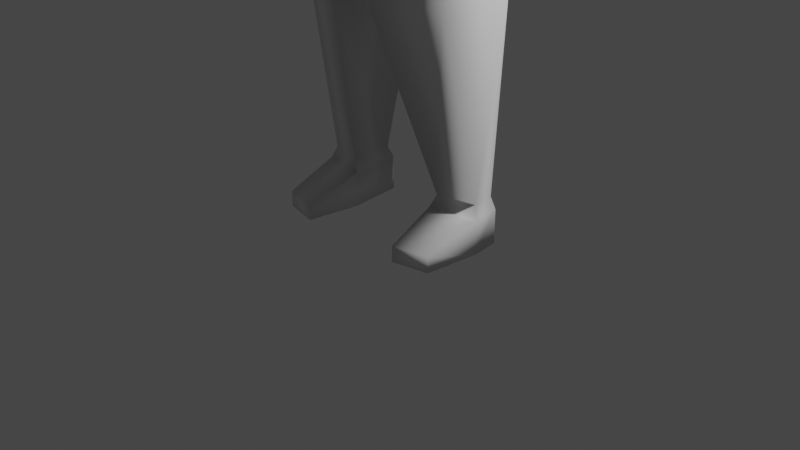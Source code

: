 # Source: firsthuman.blend  (saved by Blender 2.93.21; exported with 4.5.12 LTS)
import bpy
from mathutils import Matrix  # noqa: F401  (used for matrix-valued properties, if any)

bpy.ops.wm.read_factory_settings(use_empty=True)
scene = bpy.context.scene
scene.name = 'Scene'

# ---- collections
col_collection = bpy.data.collections.new('Collection'); scene.collection.children.link(col_collection)

# ---- materials (node trees are filled in below, after node groups)
mat_material = bpy.data.materials.new('Material')
mat_material.alpha_threshold = 0.0
mat_material.use_transparent_shadow = False
mat_material.line_color = (0.0, 0.0, 0.0, 1.0)

# ---- material node trees
mat_material.use_nodes = True; mat_material.node_tree.nodes.clear()
_N = mat_material.node_tree.nodes; _L = mat_material.node_tree.links
n0 = _N.new('ShaderNodeOutputMaterial'); n0.name = 'Material Output'; n0.location = (300, 300)
n1 = _N.new('ShaderNodeBsdfPrincipled'); n1.name = 'Principled BSDF'; n1.location = (10, 300)
n1.distribution = 'GGX'
n1.subsurface_method = 'BURLEY'
n1.inputs[2].default_value = 0.4
n1.inputs[3].default_value = 1.45
n1.inputs[27].default_value = (0.0, 0.0, 0.0, 1.0)
n1.inputs[28].default_value = 1.0
_L.new(n1.outputs[0], n0.inputs[0])
n0.is_active_output = True

# ---- world
world_world = bpy.data.worlds.new('World'); scene.world = world_world
world_world.use_nodes = True; world_world.node_tree.nodes.clear()
_N = world_world.node_tree.nodes; _L = world_world.node_tree.links
n0 = _N.new('ShaderNodeOutputWorld'); n0.name = 'World Output'; n0.location = (300, 300)
n1 = _N.new('ShaderNodeBackground'); n1.name = 'Background'; n1.location = (10, 300)
n1.inputs[0].default_value = (0.05088, 0.05088, 0.05088, 1.0)
_L.new(n1.outputs[0], n0.inputs[0])
n0.is_active_output = True
world_world.color = (0.05088, 0.05088, 0.05088)
world_world.use_sun_shadow = False
world_world.sun_shadow_jitter_overblur = 0.0

# ---- cameras
cam_camera = bpy.data.cameras.new('Camera')
cam_camera.clip_end = 100.0
cam_camera.ortho_scale = 7.314

# ---- lights
light_light = bpy.data.lights.new('Light', 'POINT')
light_light.transmission_factor = 0.0
light_light.energy = 1000.0
light_light.shadow_soft_size = 0.1
light_light.shadow_maximum_resolution = 0.006
light_light.use_absolute_resolution = True

# ---- meshes
me_cube = bpy.data.meshes.new('Cube')
me_cube.from_pydata([(1.031, 0.4414, 6.024), (0.8765, 0.3356, 5.122), (1.24, 0.09956, 5.908), (0.6226, -0.3673, 5.303), (0.0, 0.5982, 6.212), (0.0, 0.5982, 5.122), (0.0, -0.3458, 6.154), (0.0, -0.5783, 5.115), (1.069, 0.3749, 3.975), (1.069, -0.3889, 3.987), (0.0, 0.7597, 3.987), (0.0, -0.589, 3.968), (1.107, 0.247, 2.378), (0.8837, -0.3423, 2.378), (0.4708, 0.7403, 2.361), (0.2476, -0.6064, 2.36), (0.6016, 0.4855, 0.3558), (0.5325, -0.102, 0.3558), (1.008, 0.3167, 0.3552), (1.05, 0.008496, 0.3552), (1.314, 0.6066, 5.297), (0.0, -0.5137, 5.847), (1.183, -0.02685, 5.7), (0.0, 0.7347, 5.34), (1.156, 0.2927, 5.934), (1.165, 0.1152, 5.982), (1.283, 0.3543, 5.953), (1.123, -0.05935, 6.033), (3.076, 0.3571, 5.698), (3.014, 0.06619, 5.591), (3.071, 0.2701, 5.84), (2.979, -0.00306, 5.826), (3.462, 0.4447, 5.478), (3.534, 0.1359, 5.585), (3.526, 0.4046, 5.67), (3.568, 0.1277, 5.719), (2.315, -0.02174, 6.013), (2.448, 0.3464, 6.054), (2.368, 0.02796, 5.582), (2.462, 0.4024, 5.651), (0.6011, 0.4855, -0.009196), (0.532, -0.102, -0.009196), (1.008, 0.3167, -0.009764), (1.049, 0.008496, -0.009764), (0.6098, -0.6676, 0.1581), (1.0, -0.5816, 0.1576), (0.6094, -0.6675, -0.009196), (0.9995, -0.5815, -0.009764), (0.5819, -0.05245, 0.4844), (0.993, 0.04263, 0.485), (0.632, 0.428, 0.4844), (0.9629, 0.2907, 0.485), (0.2574, 0.08675, 6.211), (0.0, 0.06338, 6.308), (0.4049, 0.2743, 6.244), (0.0, 0.5467, 6.326), (0.1846, -0.08893, 6.505), (0.0, 0.03388, 6.478), (0.4239, 0.3134, 6.578), (0.0, 0.5467, 6.666), (0.587, 0.2618, 4.536), (0.0, 0.7341, 4.542), (0.0, -0.4365, 4.536), (0.5951, -0.2831, 4.561), (0.368, -0.05915, 6.812), (0.3508, 0.3775, 6.856), (0.0, 0.6306, 6.941), (0.3835, -0.03689, 7.306), (0.0, 0.1157, 7.435), (0.476, 0.4196, 7.346), (0.0, 0.6529, 7.435), (0.2356, -0.3745, 6.696), (0.0, -0.3978, 6.608), (0.1508, -0.3943, 6.891), (0.0, -0.398, 6.924), (0.0, -0.398, 7.299), (0.2219, -0.3745, 7.14), (0.2396, 0.04626, 6.358), (0.0, 0.02918, 6.395), (0.0, 0.4966, 6.479), (0.2325, 0.2549, 6.375), (3.738, 0.4374, 5.486), (3.75, 0.2406, 5.485), (3.774, 0.4396, 5.576), (3.787, 0.2427, 5.576), (3.556, 0.4546, 5.479), (3.626, 0.19, 5.545), (3.622, 0.4148, 5.67), (3.656, 0.1809, 5.671), (3.542, 0.09227, 5.606), (3.555, 0.125, 5.693), (3.598, 0.1353, 5.562), (3.602, 0.1906, 5.694), (3.644, -0.008507, 5.543), (3.67, 0.01935, 5.638), (3.746, 0.07471, 5.507), (3.737, 0.08001, 5.632), (3.421, 0.2253, 5.641), (3.432, 0.2246, 5.704), (3.401, 0.3268, 5.615), (3.422, 0.3159, 5.685)], [], [(2, 0, 54, 52), (22, 2, 6, 21), (61, 60, 8, 10), (0, 2, 25, 24), (23, 4, 0, 20), (8, 9, 13, 12), (63, 62, 11, 9), (60, 63, 9, 8), (49, 48, 17, 19), (10, 8, 12, 14), (9, 11, 15, 13), (11, 10, 14, 15), (18, 19, 43, 42), (48, 50, 16, 17), (51, 49, 19, 18), (50, 51, 18, 16), (5, 23, 20, 1), (1, 20, 22, 3), (3, 22, 21, 7), (26, 24, 25, 27), (2, 22, 27, 25), (20, 0, 24, 26), (37, 36, 31, 30), (98, 97, 33, 35), (36, 38, 29, 31), (38, 39, 28, 29), (39, 37, 30, 28), (86, 85, 81, 82), (97, 99, 32, 33), (99, 100, 34, 32), (100, 98, 35, 34), (20, 26, 37, 39), (22, 20, 39, 38), (27, 22, 38, 36), (26, 27, 36, 37), (40, 42, 43, 41), (16, 18, 42, 40), (43, 19, 45, 47), (17, 16, 40, 41), (45, 44, 46, 47), (41, 43, 47, 46), (17, 41, 46, 44), (19, 17, 44, 45), (14, 12, 51, 50), (12, 13, 49, 51), (15, 14, 50, 48), (13, 15, 48, 49), (78, 77, 56, 57), (0, 4, 55, 54), (6, 2, 52, 53), (57, 56, 71, 72), (80, 79, 59, 58), (77, 80, 58, 56), (1, 3, 63, 60), (3, 7, 62, 63), (5, 1, 60, 61), (65, 66, 70, 69), (58, 59, 66, 65), (56, 58, 65, 64), (69, 70, 68, 67), (64, 65, 69, 67), (56, 64, 73, 71), (72, 71, 73, 74), (74, 73, 76, 75), (64, 67, 76, 73), (67, 68, 75, 76), (52, 54, 80, 77), (54, 55, 79, 80), (53, 52, 77, 78), (82, 81, 83, 84), (85, 87, 83, 81), (87, 88, 84, 83), (88, 86, 82, 84), (88, 35, 90, 92), (34, 35, 88, 87), (32, 34, 87, 85), (33, 32, 85, 86), (91, 92, 96, 95), (33, 86, 91, 89), (86, 88, 92, 91), (35, 33, 89, 90), (94, 93, 95, 96), (89, 91, 95, 93), (92, 90, 94, 96), (90, 89, 93, 94), (30, 31, 98, 100), (28, 30, 100, 99), (29, 28, 99, 97), (31, 29, 97, 98)])
me_cube.polygons.foreach_set('use_smooth', [True] * 89)
_uv = me_cube.uv_layers.new(name='UVMap')
_uv.uv.foreach_set('vector', [0.625, 0.75, 0.625, 0.5, 0.625, 0.5, 0.625, 0.75, 0.5253, 0.75, 0.625, 0.75, 0.6285, 0.9702, 0.5253, 1.0, 0.5004, 0.25, 0.5004, 0.5, 0.5004, 0.5, 0.5004, 0.25, 0.625, 0.5, 0.625, 0.75, 0.625, 0.75, 0.625, 0.5, 0.5253, 0.25, 0.625, 0.25, 0.625, 0.5, 0.5253, 0.5, 0.5004, 0.5, 0.5004, 0.75, 0.5004, 0.75, 0.5004, 0.5, 0.5004, 0.75, 0.5004, 1.0, 0.5004, 1.0, 0.5004, 0.75, 0.5004, 0.5, 0.5004, 0.75, 0.5004, 0.75, 0.5004, 0.5, 0.5004, 0.75, 0.5004, 1.0, 0.5004, 1.0, 0.5004, 0.75, 0.5004, 0.25, 0.5004, 0.5, 0.5004, 0.5, 0.5004, 0.25, 0.5004, 0.75, 0.5004, 1.0, 0.5004, 1.0, 0.5004, 0.75, 0.0, 0.0, 0.0, 0.0, 0.0, 0.0, 0.0, 0.0, 0.5004, 0.5, 0.5004, 0.75, 0.5004, 0.75, 0.5004, 0.5, 0.0, 0.0, 0.0, 0.0, 0.0, 0.0, 0.0, 0.0, 0.5004, 0.5, 0.5004, 0.75, 0.5004, 0.75, 0.5004, 0.5, 0.5004, 0.25, 0.5004, 0.5, 0.5004, 0.5, 0.5004, 0.25, 0.5004, 0.25, 0.5253, 0.25, 0.5253, 0.5, 0.5004, 0.5, 0.5004, 0.5, 0.5253, 0.5, 0.5253, 0.75, 0.5004, 0.75, 0.5004, 0.75, 0.5253, 0.75, 0.5253, 1.0, 0.5004, 1.0, 0.5253, 0.5, 0.625, 0.5, 0.625, 0.75, 0.5253, 0.75, 0.625, 0.75, 0.5253, 0.75, 0.5253, 0.75, 0.625, 0.75, 0.5253, 0.5, 0.625, 0.5, 0.625, 0.5, 0.5253, 0.5, 0.5253, 0.5, 0.5253, 0.75, 0.5253, 0.75, 0.5253, 0.5, 0.5253, 0.75, 0.5253, 0.75, 0.5253, 0.75, 0.5253, 0.75, 0.5253, 0.75, 0.5253, 0.75, 0.5253, 0.75, 0.5253, 0.75, 0.5253, 0.75, 0.5253, 0.5, 0.5253, 0.5, 0.5253, 0.75, 0.5253, 0.5, 0.5253, 0.5, 0.5253, 0.5, 0.5253, 0.5, 0.5253, 0.75, 0.5253, 0.5, 0.5253, 0.5, 0.5253, 0.75, 0.5253, 0.75, 0.5253, 0.5, 0.5253, 0.5, 0.5253, 0.75, 0.5253, 0.5, 0.5253, 0.5, 0.5253, 0.5, 0.5253, 0.5, 0.5253, 0.5, 0.5253, 0.75, 0.5253, 0.75, 0.5253, 0.5, 0.5253, 0.5, 0.5253, 0.5, 0.5253, 0.5, 0.5253, 0.5, 0.5253, 0.75, 0.5253, 0.5, 0.5253, 0.5, 0.5253, 0.75, 0.5253, 0.75, 0.5253, 0.75, 0.5253, 0.75, 0.5253, 0.75, 0.5253, 0.5, 0.5253, 0.75, 0.5253, 0.75, 0.5253, 0.5, 0.125, 0.5, 0.5004, 0.5, 0.5004, 0.75, 0.125, 0.75, 0.5004, 0.25, 0.5004, 0.5, 0.5004, 0.5, 0.5004, 0.25, 0.5004, 0.75, 0.5004, 0.75, 0.5004, 0.75, 0.5004, 0.75, 0.0, 0.0, 0.0, 0.0, 0.0, 0.0, 0.0, 0.0, 0.5004, 0.75, 0.5004, 1.0, 0.5004, 1.0, 0.5004, 0.75, 0.125, 0.75, 0.5004, 0.75, 0.5004, 0.75, 0.125, 0.75, 0.0, 0.0, 0.0, 0.0, 0.0, 0.0, 0.0, 0.0, 0.5004, 0.75, 0.5004, 1.0, 0.5004, 1.0, 0.5004, 0.75, 0.5004, 0.25, 0.5004, 0.5, 0.5004, 0.5, 0.5004, 0.25, 0.5004, 0.5, 0.5004, 0.75, 0.5004, 0.75, 0.5004, 0.5, 0.0, 0.0, 0.0, 0.0, 0.0, 0.0, 0.0, 0.0, 0.5004, 0.75, 0.5004, 1.0, 0.5004, 1.0, 0.5004, 0.75, 0.6285, 0.9702, 0.625, 0.75, 0.625, 0.75, 0.6285, 0.9702, 0.625, 0.5, 0.625, 0.25, 0.625, 0.25, 0.625, 0.5, 0.6285, 0.9702, 0.625, 0.75, 0.625, 0.75, 0.6285, 0.9702, 0.6285, 0.9702, 0.625, 0.75, 0.625, 0.75, 0.6285, 0.9702, 0.625, 0.5, 0.625, 0.25, 0.625, 0.25, 0.625, 0.5, 0.625, 0.75, 0.625, 0.5, 0.625, 0.5, 0.625, 0.75, 0.5004, 0.5, 0.5004, 0.75, 0.5004, 0.75, 0.5004, 0.5, 0.5004, 0.75, 0.5004, 1.0, 0.5004, 1.0, 0.5004, 0.75, 0.5004, 0.25, 0.5004, 0.5, 0.5004, 0.5, 0.5004, 0.25, 0.625, 0.5, 0.625, 0.25, 0.625, 0.25, 0.625, 0.5, 0.625, 0.5, 0.625, 0.25, 0.625, 0.25, 0.625, 0.5, 0.625, 0.75, 0.625, 0.5, 0.625, 0.5, 0.625, 0.75, 0.625, 0.5, 0.875, 0.5, 0.875, 0.6815, 0.625, 0.75, 0.625, 0.75, 0.625, 0.5, 0.625, 0.5, 0.625, 0.75, 0.625, 0.75, 0.625, 0.75, 0.625, 0.75, 0.625, 0.75, 0.6285, 0.9702, 0.625, 0.75, 0.625, 0.75, 0.6285, 0.9702, 0.6285, 0.9702, 0.625, 0.75, 0.625, 0.75, 0.6285, 0.9702, 0.625, 0.75, 0.625, 0.75, 0.625, 0.75, 0.625, 0.75, 0.625, 0.75, 0.875, 0.6815, 0.875, 0.6815, 0.625, 0.75, 0.625, 0.75, 0.625, 0.5, 0.625, 0.5, 0.625, 0.75, 0.625, 0.5, 0.625, 0.25, 0.625, 0.25, 0.625, 0.5, 0.6285, 0.9702, 0.625, 0.75, 0.625, 0.75, 0.6285, 0.9702, 0.5253, 0.75, 0.5253, 0.5, 0.5253, 0.5, 0.5253, 0.75, 0.5253, 0.5, 0.5253, 0.5, 0.5253, 0.5, 0.5253, 0.5, 0.5253, 0.5, 0.5253, 0.75, 0.5253, 0.75, 0.5253, 0.5, 0.5253, 0.75, 0.5253, 0.75, 0.5253, 0.75, 0.5253, 0.75, 0.5253, 0.75, 0.5253, 0.75, 0.5253, 0.75, 0.5253, 0.75, 0.5253, 0.5, 0.5253, 0.75, 0.5253, 0.75, 0.5253, 0.5, 0.5253, 0.5, 0.5253, 0.5, 0.5253, 0.5, 0.5253, 0.5, 0.5253, 0.75, 0.5253, 0.5, 0.5253, 0.5, 0.5253, 0.75, 0.5253, 0.75, 0.5253, 0.75, 0.5253, 0.75, 0.5253, 0.75, 0.5253, 0.75, 0.5253, 0.75, 0.5253, 0.75, 0.5253, 0.75, 0.5253, 0.75, 0.5253, 0.75, 0.5253, 0.75, 0.5253, 0.75, 0.5253, 0.75, 0.5253, 0.75, 0.5253, 0.75, 0.5253, 0.75, 0.5253, 0.75, 0.5253, 0.75, 0.5253, 0.75, 0.5253, 0.75, 0.5253, 0.75, 0.5253, 0.75, 0.5253, 0.75, 0.5253, 0.75, 0.5253, 0.75, 0.5253, 0.75, 0.5253, 0.75, 0.5253, 0.75, 0.5253, 0.75, 0.5253, 0.75, 0.5253, 0.75, 0.5253, 0.75, 0.5253, 0.5, 0.5253, 0.75, 0.5253, 0.75, 0.5253, 0.5, 0.5253, 0.5, 0.5253, 0.5, 0.5253, 0.5, 0.5253, 0.5, 0.5253, 0.75, 0.5253, 0.5, 0.5253, 0.5, 0.5253, 0.75, 0.5253, 0.75, 0.5253, 0.75, 0.5253, 0.75, 0.5253, 0.75])
me_cube.materials.append(mat_material)
me_cube.use_remesh_preserve_volume = False
me_cube.use_remesh_preserve_attributes = False
me_cube.use_mirror_vertex_groups = False
me_cube.update()
arm_armature = bpy.data.armatures.new('Armature')  # bones are not reproduced

# ---- objects
ob_cube = bpy.data.objects.new('Cube', me_cube)
ob_light = bpy.data.objects.new('Light', light_light)
ob_camera = bpy.data.objects.new('Camera', cam_camera)
ob_armature = bpy.data.objects.new('Armature', arm_armature)

# ---- transforms, parenting, visibility, modifiers, constraints
ob_cube.parent = ob_armature
ob_cube.location = (0.0, 0.0, 0.0)
ob_cube.rotation_euler = (9.483e-06, 0.001152, -0.0002889)
ob_cube.lock_rotations_4d = False
ob_cube.empty_display_type = 'ARROWS'
ob_cube.lineart.crease_threshold = 0.0
_vg = ob_cube.vertex_groups.new(name='Hip')
for _i, _w in zip([5, 8, 9, 10, 11, 60, 61, 62, 63], [0.03649, 0.07784, 0.05292, 0.7995, 0.8016, 0.04397, 0.206, 0.1383, 0.06076]): _vg.add([_i], _w, 'REPLACE')
_vg = ob_cube.vertex_groups.new(name='Spine_1')
for _i, _w in zip([1, 3, 5, 6, 7, 8, 10, 11, 21, 23, 60, 61, 62, 63], [0.2009, 0.1336, 0.5365, 0.008081, 0.4265, 0.01453, 0.06449, 0.05471, 0.06972, 0.2055, 0.7084, 0.6663, 0.6786, 0.6946]): _vg.add([_i], _w, 'REPLACE')
_vg = ob_cube.vertex_groups.new(name='Chest')
for _i, _w in zip([0, 1, 2, 3, 4, 5, 6, 7, 21, 23, 52, 53, 54, 55, 56, 57, 58, 59, 61, 62, 77, 78, 79, 80], [0.07009, 0.0506, 0.03697, 0.06048, 0.4222, 0.229, 0.5031, 0.3484, 0.2319, 0.5371, 0.5523, 0.1555, 0.4636, 0.2603, 0.007886, 0.02575, 0.01792, 0.0355, 0.05029, 0.07729, 0.1152, 0.06911, 0.1113, 0.1234]): _vg.add([_i], _w, 'REPLACE')
_vg = ob_cube.vertex_groups.new(name='Neck')
for _i, _w in zip([4, 5, 6, 21, 23, 52, 53, 54, 55, 56, 57, 58, 59, 64, 65, 66, 71, 72, 73, 74, 77, 78, 79, 80], [0.4715, 0.02717, 0.1421, 0.05435, 0.09092, 0.2159, 0.6627, 0.2851, 0.638, 0.1875, 0.3247, 0.1829, 0.2382, 0.04743, 0.0423, 0.08101, 0.1055, 0.1265, 0.04607, 0.04626, 0.6633, 0.6441, 0.6183, 0.6421]): _vg.add([_i], _w, 'REPLACE')
_vg = ob_cube.vertex_groups.new(name='Head')
for _i, _w in zip([52, 53, 54, 55, 56, 57, 58, 59, 64, 65, 66, 67, 68, 69, 70, 71, 72, 73, 74, 75, 76, 77, 78, 79, 80], [0.04443, 0.09854, 0.05413, 0.09792, 0.7723, 0.6201, 0.7732, 0.72, 0.9409, 0.9436, 0.9051, 0.9839, 0.9949, 0.9821, 0.9719, 0.8736, 0.8499, 0.9426, 0.9426, 0.9768, 0.9712, 0.1779, 0.2535, 0.273, 0.1914]): _vg.add([_i], _w, 'REPLACE')
_vg = ob_cube.vertex_groups.new(name='Clav.L')
for _i, _w in zip([0, 1, 2, 3, 20, 22, 24, 25, 27, 52, 54, 60, 63, 77, 80], [0.7633, 0.5609, 0.83, 0.7507, 0.1721, 0.8884, 0.1112, 0.2571, 0.1202, 0.1606, 0.1659, 0.09086, 0.1115, 0.02556, 0.02196]): _vg.add([_i], _w, 'REPLACE')
_vg = ob_cube.vertex_groups.new(name='Bicep.L')
for _i, _w in zip([0, 1, 2, 3, 20, 22, 24, 25, 26, 27, 54], [0.133, 0.1447, 0.1049, 0.005025, 0.795, 0.1005, 0.8733, 0.7138, 0.9683, 0.8419, 0.001958]): _vg.add([_i], _w, 'REPLACE')
_vg = ob_cube.vertex_groups.new(name='Forearm.L')
for _i, _w in zip([27, 28, 29, 30, 31, 36, 37, 38, 39], [0.02197, 0.9907, 0.9862, 0.9897, 0.9979, 0.9753, 0.9931, 0.9818, 0.9919]): _vg.add([_i], _w, 'REPLACE')
_vg = ob_cube.vertex_groups.new(name='Hand.L')
for _i, _w in zip([32, 33, 34, 35, 81, 82, 83, 84, 85, 86, 87, 88, 89, 90, 91, 92, 93, 94, 95, 96, 97, 98, 99, 100], [0.9985, 0.9982, 0.9995, 0.9979, 0.9998, 0.9997, 0.9998, 0.9997, 0.9996, 0.9994, 0.9998, 0.9991, 0.9989, 0.9987, 0.999, 0.9989, 0.9989, 0.9989, 0.999, 0.9989, 0.9881, 0.9843, 0.9872, 0.9944]): _vg.add([_i], _w, 'REPLACE')
_vg = ob_cube.vertex_groups.new(name='Clav.R')
_vg = ob_cube.vertex_groups.new(name='Bicep.R')
_vg = ob_cube.vertex_groups.new(name='Forearm.R')
_vg = ob_cube.vertex_groups.new(name='Hand.R')
_vg = ob_cube.vertex_groups.new(name='Thigh.L')
for _i, _w in zip([8, 9, 12, 13, 14, 15, 60, 63], [0.8834, 0.9207, 0.9918, 0.9854, 0.9756, 0.9727, 0.1118, 0.09999]): _vg.add([_i], _w, 'REPLACE')
_vg = ob_cube.vertex_groups.new(name='Calf.L')
for _i, _w in zip([16, 17, 18, 19, 40, 41, 42, 43, 48, 49, 50, 51], [0.4976, 0.04366, 0.4783, 0.06693, 0.4127, 0.01463, 0.2395, 0.01618, 0.9671, 0.9721, 0.9791, 0.9817]): _vg.add([_i], _w, 'REPLACE')
_vg = ob_cube.vertex_groups.new(name='Thigh.R')
_vg = ob_cube.vertex_groups.new(name='Calf.R')
_vg = ob_cube.vertex_groups.new(name='Foot.L')
for _i, _w in zip([16, 17, 18, 19, 40, 41, 42, 43, 44, 45, 46, 47], [0.502, 0.9528, 0.5215, 0.9328, 0.5872, 0.9676, 0.7604, 0.9669, 0.9976, 0.9962, 0.9983, 0.9972]): _vg.add([_i], _w, 'REPLACE')
_vg = ob_cube.vertex_groups.new(name='Foot.R')
_m = ob_cube.modifiers.new('Mirror', 'MIRROR')
_m.use_clip = True
_m = ob_cube.modifiers.new('Subdivision', 'SUBSURF')
_m.levels = 2
_m.render_levels = 0
_m = ob_cube.modifiers.new('Armature', 'ARMATURE')
_m.object = ob_armature
ob_light.location = (4.076, 1.005, 5.904)
ob_light.rotation_euler = (0.6503, 0.05522, 1.866)
ob_light.lock_rotations_4d = False
ob_light.empty_display_type = 'ARROWS'
ob_light.color = (0.0, 0.0, 0.0, 0.0)
ob_light.lineart.crease_threshold = 0.0
ob_camera.location = (7.359, -6.926, 4.958)
ob_camera.rotation_euler = (1.109, 0.0, 0.8149)
ob_camera.lock_rotations_4d = False
ob_camera.empty_display_type = 'ARROWS'
ob_camera.color = (0.0, 0.0, 0.0, 0.0)
ob_camera.display_type = 'WIRE'
ob_camera.lineart.crease_threshold = 0.0
ob_armature.location = (0.0, 0.0, 0.0)

# ---- collection membership
col_collection.objects.link(ob_cube)
col_collection.objects.link(ob_light)
col_collection.objects.link(ob_camera)
col_collection.objects.link(ob_armature)

# ---- scene / render settings (as saved in the file)
scene.camera = ob_camera
scene.frame_start = 1; scene.frame_end = 80; scene.frame_set(46)
scene.render.engine = 'BLENDER_EEVEE_NEXT'
scene.cycles.use_denoising = False
scene.cycles.samples = 128
scene.cycles.sampling_pattern = 'TABULATED_SOBOL'
scene.cycles.use_adaptive_sampling = False
scene.cycles.use_light_tree = False
scene.view_settings.view_transform = 'Filmic'
bpy.context.view_layer.update()
